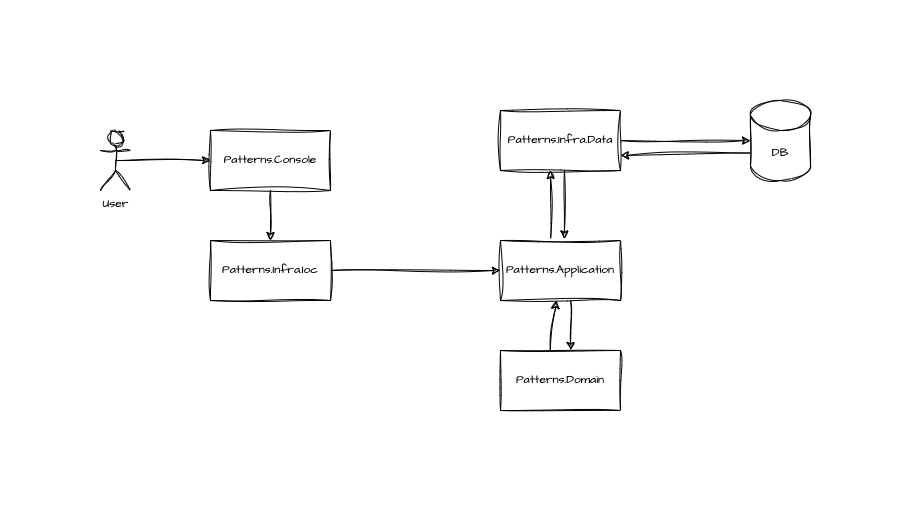

The diagram above was exported from draw.io. Its source (the exported page's mxGraphModel, read from the mxfile embedded in the PNG):
<mxGraphModel dx="873" dy="494" grid="1" gridSize="10" guides="1" tooltips="1" connect="1" arrows="1" fold="1" page="1" pageScale="1" pageWidth="1169" pageHeight="827" background="#ffffff" math="0" shadow="0">
  <root>
    <mxCell id="0" />
    <mxCell id="1" parent="0" />
    <mxCell id="KOZpR4s9A4PmDOmnpWJW-3" style="edgeStyle=orthogonalEdgeStyle;rounded=0;sketch=1;hachureGap=4;jiggle=2;curveFitting=1;orthogonalLoop=1;jettySize=auto;html=1;exitX=0.5;exitY=1;exitDx=0;exitDy=0;entryX=0.5;entryY=0;entryDx=0;entryDy=0;fontFamily=Architects Daughter;fontSource=https%3A%2F%2Ffonts.googleapis.com%2Fcss%3Ffamily%3DArchitects%2BDaughter;" edge="1" parent="1" source="KOZpR4s9A4PmDOmnpWJW-1" target="KOZpR4s9A4PmDOmnpWJW-2">
      <mxGeometry relative="1" as="geometry" />
    </mxCell>
    <mxCell id="KOZpR4s9A4PmDOmnpWJW-1" value="Patterns.Console" style="rounded=0;whiteSpace=wrap;html=1;sketch=1;hachureGap=4;jiggle=2;curveFitting=1;fontFamily=Architects Daughter;fontSource=https%3A%2F%2Ffonts.googleapis.com%2Fcss%3Ffamily%3DArchitects%2BDaughter;" vertex="1" parent="1">
      <mxGeometry x="370" y="180" width="120" height="60" as="geometry" />
    </mxCell>
    <mxCell id="KOZpR4s9A4PmDOmnpWJW-9" style="edgeStyle=none;rounded=0;sketch=1;hachureGap=4;jiggle=2;curveFitting=1;orthogonalLoop=1;jettySize=auto;html=1;exitX=1;exitY=0.5;exitDx=0;exitDy=0;entryX=0;entryY=0.5;entryDx=0;entryDy=0;fontFamily=Architects Daughter;fontSource=https%3A%2F%2Ffonts.googleapis.com%2Fcss%3Ffamily%3DArchitects%2BDaughter;" edge="1" parent="1" source="KOZpR4s9A4PmDOmnpWJW-2" target="KOZpR4s9A4PmDOmnpWJW-5">
      <mxGeometry relative="1" as="geometry" />
    </mxCell>
    <mxCell id="KOZpR4s9A4PmDOmnpWJW-2" value="Patterns.Infra.Ioc" style="rounded=0;whiteSpace=wrap;html=1;sketch=1;hachureGap=4;jiggle=2;curveFitting=1;fontFamily=Architects Daughter;fontSource=https%3A%2F%2Ffonts.googleapis.com%2Fcss%3Ffamily%3DArchitects%2BDaughter;" vertex="1" parent="1">
      <mxGeometry x="370" y="290" width="120" height="60" as="geometry" />
    </mxCell>
    <mxCell id="KOZpR4s9A4PmDOmnpWJW-12" style="edgeStyle=none;rounded=0;sketch=1;hachureGap=4;jiggle=2;curveFitting=1;orthogonalLoop=1;jettySize=auto;html=1;exitX=1;exitY=0.5;exitDx=0;exitDy=0;fontFamily=Architects Daughter;fontSource=https%3A%2F%2Ffonts.googleapis.com%2Fcss%3Ffamily%3DArchitects%2BDaughter;" edge="1" parent="1" source="KOZpR4s9A4PmDOmnpWJW-4" target="KOZpR4s9A4PmDOmnpWJW-11">
      <mxGeometry relative="1" as="geometry" />
    </mxCell>
    <mxCell id="KOZpR4s9A4PmDOmnpWJW-4" value="Patterns.Infra.Data" style="rounded=0;whiteSpace=wrap;html=1;sketch=1;hachureGap=4;jiggle=2;curveFitting=1;fontFamily=Architects Daughter;fontSource=https%3A%2F%2Ffonts.googleapis.com%2Fcss%3Ffamily%3DArchitects%2BDaughter;" vertex="1" parent="1">
      <mxGeometry x="660" y="160" width="120" height="60" as="geometry" />
    </mxCell>
    <mxCell id="KOZpR4s9A4PmDOmnpWJW-7" style="edgeStyle=orthogonalEdgeStyle;rounded=0;sketch=1;hachureGap=4;jiggle=2;curveFitting=1;orthogonalLoop=1;jettySize=auto;html=1;exitX=0.5;exitY=1;exitDx=0;exitDy=0;fontFamily=Architects Daughter;fontSource=https%3A%2F%2Ffonts.googleapis.com%2Fcss%3Ffamily%3DArchitects%2BDaughter;" edge="1" parent="1">
      <mxGeometry relative="1" as="geometry">
        <mxPoint x="730" y="350" as="sourcePoint" />
        <mxPoint x="730" y="400" as="targetPoint" />
      </mxGeometry>
    </mxCell>
    <mxCell id="KOZpR4s9A4PmDOmnpWJW-8" style="rounded=0;sketch=1;hachureGap=4;jiggle=2;curveFitting=1;orthogonalLoop=1;jettySize=auto;html=1;exitX=0.5;exitY=0;exitDx=0;exitDy=0;entryX=0.5;entryY=1;entryDx=0;entryDy=0;fontFamily=Architects Daughter;fontSource=https%3A%2F%2Ffonts.googleapis.com%2Fcss%3Ffamily%3DArchitects%2BDaughter;" edge="1" parent="1">
      <mxGeometry relative="1" as="geometry">
        <mxPoint x="710" y="290" as="sourcePoint" />
        <mxPoint x="710" y="220" as="targetPoint" />
      </mxGeometry>
    </mxCell>
    <mxCell id="KOZpR4s9A4PmDOmnpWJW-5" value="Patterns.Application" style="rounded=0;whiteSpace=wrap;html=1;sketch=1;hachureGap=4;jiggle=2;curveFitting=1;fontFamily=Architects Daughter;fontSource=https%3A%2F%2Ffonts.googleapis.com%2Fcss%3Ffamily%3DArchitects%2BDaughter;" vertex="1" parent="1">
      <mxGeometry x="660" y="290" width="120" height="60" as="geometry" />
    </mxCell>
    <mxCell id="KOZpR4s9A4PmDOmnpWJW-6" value="Patterns.Domain" style="rounded=0;whiteSpace=wrap;html=1;sketch=1;hachureGap=4;jiggle=2;curveFitting=1;fontFamily=Architects Daughter;fontSource=https%3A%2F%2Ffonts.googleapis.com%2Fcss%3Ffamily%3DArchitects%2BDaughter;" vertex="1" parent="1">
      <mxGeometry x="660" y="400" width="120" height="60" as="geometry" />
    </mxCell>
    <mxCell id="KOZpR4s9A4PmDOmnpWJW-13" style="edgeStyle=none;rounded=0;sketch=1;hachureGap=4;jiggle=2;curveFitting=1;orthogonalLoop=1;jettySize=auto;html=1;exitX=0;exitY=0;exitDx=0;exitDy=52.5;exitPerimeter=0;entryX=1;entryY=0.75;entryDx=0;entryDy=0;fontFamily=Architects Daughter;fontSource=https%3A%2F%2Ffonts.googleapis.com%2Fcss%3Ffamily%3DArchitects%2BDaughter;" edge="1" parent="1" source="KOZpR4s9A4PmDOmnpWJW-11" target="KOZpR4s9A4PmDOmnpWJW-4">
      <mxGeometry relative="1" as="geometry" />
    </mxCell>
    <mxCell id="KOZpR4s9A4PmDOmnpWJW-11" value="DB" style="shape=cylinder3;whiteSpace=wrap;html=1;boundedLbl=1;backgroundOutline=1;size=15;sketch=1;hachureGap=4;jiggle=2;curveFitting=1;fontFamily=Architects Daughter;fontSource=https%3A%2F%2Ffonts.googleapis.com%2Fcss%3Ffamily%3DArchitects%2BDaughter;" vertex="1" parent="1">
      <mxGeometry x="910" y="150" width="60" height="80" as="geometry" />
    </mxCell>
    <mxCell id="KOZpR4s9A4PmDOmnpWJW-14" style="rounded=0;sketch=1;hachureGap=4;jiggle=2;curveFitting=1;orthogonalLoop=1;jettySize=auto;html=1;fontFamily=Architects Daughter;fontSource=https%3A%2F%2Ffonts.googleapis.com%2Fcss%3Ffamily%3DArchitects%2BDaughter;entryX=0.532;entryY=-0.026;entryDx=0;entryDy=0;entryPerimeter=0;" edge="1" parent="1" target="KOZpR4s9A4PmDOmnpWJW-5">
      <mxGeometry relative="1" as="geometry">
        <mxPoint x="724" y="220" as="sourcePoint" />
        <mxPoint x="730" y="290" as="targetPoint" />
      </mxGeometry>
    </mxCell>
    <mxCell id="KOZpR4s9A4PmDOmnpWJW-15" style="rounded=0;sketch=1;hachureGap=4;jiggle=2;curveFitting=1;orthogonalLoop=1;jettySize=auto;html=1;exitX=0.415;exitY=0;exitDx=0;exitDy=0;fontFamily=Architects Daughter;fontSource=https%3A%2F%2Ffonts.googleapis.com%2Fcss%3Ffamily%3DArchitects%2BDaughter;exitPerimeter=0;" edge="1" parent="1" source="KOZpR4s9A4PmDOmnpWJW-6" target="KOZpR4s9A4PmDOmnpWJW-5">
      <mxGeometry relative="1" as="geometry">
        <mxPoint x="710" y="363" as="sourcePoint" />
        <mxPoint x="710" y="350" as="targetPoint" />
      </mxGeometry>
    </mxCell>
    <mxCell id="KOZpR4s9A4PmDOmnpWJW-18" style="edgeStyle=none;rounded=0;sketch=1;hachureGap=4;jiggle=2;curveFitting=1;orthogonalLoop=1;jettySize=auto;html=1;exitX=0.5;exitY=0.5;exitDx=0;exitDy=0;exitPerimeter=0;fontFamily=Architects Daughter;fontSource=https%3A%2F%2Ffonts.googleapis.com%2Fcss%3Ffamily%3DArchitects%2BDaughter;" edge="1" parent="1" source="KOZpR4s9A4PmDOmnpWJW-16" target="KOZpR4s9A4PmDOmnpWJW-1">
      <mxGeometry relative="1" as="geometry" />
    </mxCell>
    <mxCell id="KOZpR4s9A4PmDOmnpWJW-16" value="User" style="shape=umlActor;verticalLabelPosition=bottom;verticalAlign=top;html=1;outlineConnect=0;sketch=1;hachureGap=4;jiggle=2;curveFitting=1;fontFamily=Architects Daughter;fontSource=https%3A%2F%2Ffonts.googleapis.com%2Fcss%3Ffamily%3DArchitects%2BDaughter;" vertex="1" parent="1">
      <mxGeometry x="260" y="180" width="30" height="60" as="geometry" />
    </mxCell>
  </root>
</mxGraphModel>